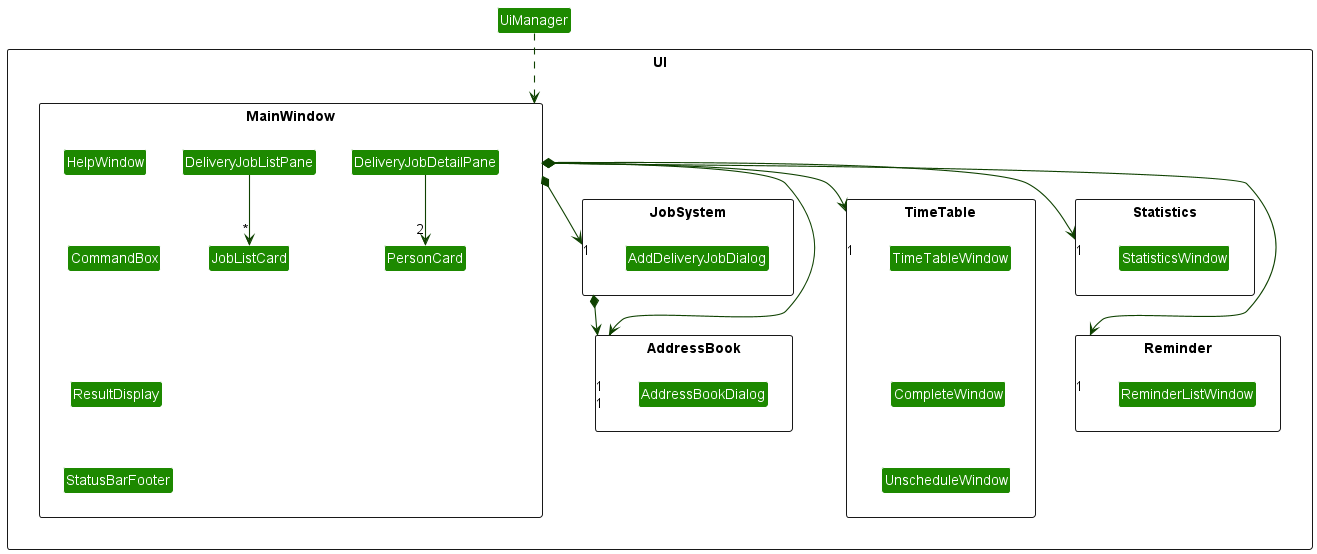

The diagram above was rendered by PlantUML. Its source (embedded in the PNG):
@startuml
!include style.puml
skinparam arrowThickness 1.1
skinparam arrowColor UI_COLOR_T4
skinparam classBackgroundColor UI_COLOR

package UI <<Rectangle>>{

package MainWindow <<Rectangle>> {
Class StatusBarFooter
Class CommandBox
Class ResultDisplay
Class DeliveryJobListPane
Class DeliveryJobDetailPane
Class HelpWindow
Class JobListCard
Class PersonCard
}

package JobSystem <<Rectangle>> {
Class AddDeliveryJobDialog
}

package AddressBook <<Rectangle>> {
Class AddressBookDialog
}

package Statistics <<Rectangle>> {
Class StatisticsWindow
}

package TimeTable <<Rectangle>> {
Class TimeTableWindow
Class CompleteWindow
Class UnscheduleWindow
}

package Reminder <<Rectangle>> {
Class ReminderListWindow
}

}

Class UiManager
UiManager ..> MainWindow

DeliveryJobDetailPane -[hidden]left- DeliveryJobListPane
DeliveryJobListPane -[hidden]left- HelpWindow
HelpWindow -[hidden]down- CommandBox
CommandBox -[hidden]down- ResultDisplay
ResultDisplay -[hidden]down- StatusBarFooter

DeliveryJobListPane -down-> "*" JobListCard
DeliveryJobDetailPane -down-> "2" PersonCard

MainWindow *-down-> "1" JobSystem
MainWindow *-down-> "1" TimeTable
MainWindow *--> "1" AddressBook
MainWindow *--> "1" Reminder
MainWindow *-down-> "1" Statistics

TimeTableWindow -[hidden]- CompleteWindow
CompleteWindow -[hidden]- UnscheduleWindow

JobSystem *-down-> "1" AddressBook
Statistics -[hidden]down- Reminder

@enduml